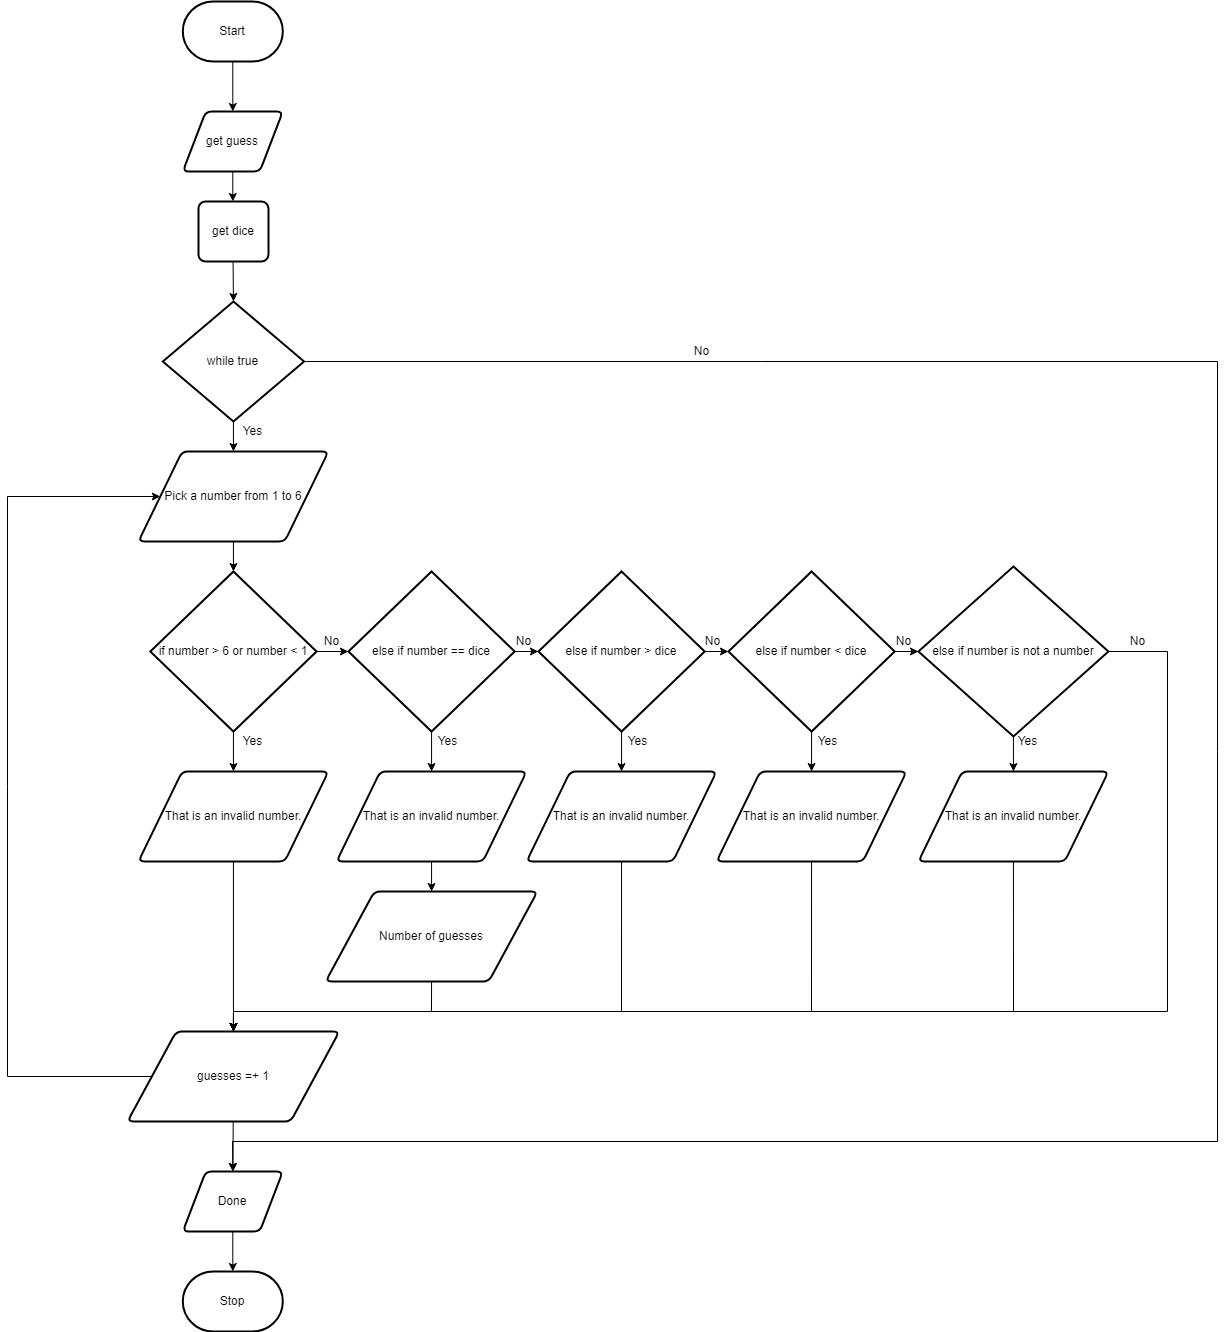

The diagram above was exported from draw.io. Its source (the exported page's mxGraphModel, read from the mxfile embedded in the PNG):
<mxGraphModel dx="1082" dy="1849" grid="1" gridSize="10" guides="1" tooltips="1" connect="1" arrows="1" fold="1" page="1" pageScale="1" pageWidth="850" pageHeight="1100" math="0" shadow="0">
  <root>
    <mxCell id="0" />
    <mxCell id="1" parent="0" />
    <mxCell id="152" value="" style="edgeStyle=none;html=1;" parent="1" source="3" target="117" edge="1">
      <mxGeometry relative="1" as="geometry" />
    </mxCell>
    <mxCell id="3" value="Start" style="strokeWidth=2;html=1;shape=mxgraph.flowchart.terminator;whiteSpace=wrap;" parent="1" vertex="1">
      <mxGeometry x="335.31" y="-30" width="100" height="60" as="geometry" />
    </mxCell>
    <mxCell id="154" value="" style="edgeStyle=none;html=1;" parent="1" source="117" edge="1">
      <mxGeometry relative="1" as="geometry">
        <mxPoint x="385.30999999999995" y="170" as="targetPoint" />
      </mxGeometry>
    </mxCell>
    <mxCell id="117" value="get guess" style="shape=parallelogram;html=1;strokeWidth=2;perimeter=parallelogramPerimeter;whiteSpace=wrap;rounded=1;arcSize=12;size=0.23;" parent="1" vertex="1">
      <mxGeometry x="335.31" y="80" width="100" height="60" as="geometry" />
    </mxCell>
    <mxCell id="118" style="edgeStyle=none;html=1;entryX=0.5;entryY=0;entryDx=0;entryDy=0;entryPerimeter=0;" parent="1" target="124" edge="1">
      <mxGeometry relative="1" as="geometry">
        <mxPoint x="385.57785714285706" y="230" as="sourcePoint" />
      </mxGeometry>
    </mxCell>
    <mxCell id="120" value="" style="edgeStyle=none;rounded=0;html=1;fontFamily=Helvetica;fontSize=12;fontColor=#F0F0F0;startArrow=none;" parent="1" edge="1">
      <mxGeometry relative="1" as="geometry">
        <mxPoint x="901.5700000000002" y="541.5" as="sourcePoint" />
        <mxPoint x="901.5700000000002" y="541.5" as="targetPoint" />
      </mxGeometry>
    </mxCell>
    <mxCell id="121" value="Yes" style="text;html=1;resizable=0;autosize=1;align=center;verticalAlign=middle;points=[];fillColor=none;strokeColor=none;rounded=0;" parent="1" vertex="1">
      <mxGeometry x="385" y="390" width="40" height="20" as="geometry" />
    </mxCell>
    <mxCell id="122" value="" style="edgeStyle=none;rounded=0;html=1;fontFamily=Helvetica;fontSize=12;fontColor=#F0F0F0;endArrow=none;" parent="1" edge="1">
      <mxGeometry relative="1" as="geometry">
        <mxPoint x="871.5700000000002" y="541.5" as="sourcePoint" />
        <mxPoint x="871.5700000000002" y="541.5" as="targetPoint" />
      </mxGeometry>
    </mxCell>
    <mxCell id="123" value="" style="edgeStyle=none;html=1;" parent="1" source="124" target="128" edge="1">
      <mxGeometry relative="1" as="geometry" />
    </mxCell>
    <mxCell id="164" style="edgeStyle=none;rounded=0;html=1;entryX=0.5;entryY=0;entryDx=0;entryDy=0;" parent="1" source="124" target="160" edge="1">
      <mxGeometry relative="1" as="geometry">
        <Array as="points">
          <mxPoint x="1370" y="330" />
          <mxPoint x="1370" y="1110" />
          <mxPoint x="385" y="1110" />
        </Array>
      </mxGeometry>
    </mxCell>
    <mxCell id="124" value="&lt;span id=&quot;docs-internal-guid-6195adaa-7fff-0db7-8f2a-d677f404ffa1&quot;&gt;&lt;span style=&quot;background-color: transparent ; vertical-align: baseline&quot;&gt;while true&lt;/span&gt;&lt;/span&gt;" style="strokeWidth=2;html=1;shape=mxgraph.flowchart.decision;whiteSpace=wrap;" parent="1" vertex="1">
      <mxGeometry x="315.31" y="270" width="141.25" height="120" as="geometry" />
    </mxCell>
    <mxCell id="125" value="" style="edgeStyle=none;rounded=0;html=1;endArrow=none;" parent="1" edge="1">
      <mxGeometry relative="1" as="geometry">
        <mxPoint x="741.5700000000002" y="801.6666666666665" as="sourcePoint" />
        <mxPoint x="741.5700000000002" y="801.6666666666665" as="targetPoint" />
      </mxGeometry>
    </mxCell>
    <mxCell id="126" value="No" style="text;html=1;resizable=0;autosize=1;align=center;verticalAlign=middle;points=[];fillColor=none;strokeColor=none;rounded=0;" parent="1" vertex="1">
      <mxGeometry x="839.07" y="310" width="30" height="20" as="geometry" />
    </mxCell>
    <mxCell id="127" value="" style="edgeStyle=none;html=1;" parent="1" source="128" target="131" edge="1">
      <mxGeometry relative="1" as="geometry" />
    </mxCell>
    <mxCell id="128" value="Pick a number from 1 to 6" style="shape=parallelogram;html=1;strokeWidth=2;perimeter=parallelogramPerimeter;whiteSpace=wrap;rounded=1;arcSize=12;size=0.23;" parent="1" vertex="1">
      <mxGeometry x="290.94" y="420" width="190" height="90" as="geometry" />
    </mxCell>
    <mxCell id="130" value="" style="edgeStyle=none;html=1;" parent="1" source="131" target="136" edge="1">
      <mxGeometry relative="1" as="geometry" />
    </mxCell>
    <mxCell id="175" style="edgeStyle=none;html=1;entryX=0.5;entryY=0;entryDx=0;entryDy=0;" parent="1" source="131" target="133" edge="1">
      <mxGeometry relative="1" as="geometry" />
    </mxCell>
    <mxCell id="131" value="&lt;span id=&quot;docs-internal-guid-6195adaa-7fff-0db7-8f2a-d677f404ffa1&quot;&gt;&lt;span style=&quot;background-color: transparent ; vertical-align: baseline&quot;&gt;if number &amp;gt; 6 or number &amp;lt; 1&lt;/span&gt;&lt;/span&gt;" style="strokeWidth=2;html=1;shape=mxgraph.flowchart.decision;whiteSpace=wrap;" parent="1" vertex="1">
      <mxGeometry x="302.81" y="540" width="166.26" height="160" as="geometry" />
    </mxCell>
    <mxCell id="132" style="edgeStyle=none;html=1;entryX=0.5;entryY=0;entryDx=0;entryDy=0;" parent="1" source="133" target="151" edge="1">
      <mxGeometry relative="1" as="geometry" />
    </mxCell>
    <mxCell id="133" value="That is an invalid number." style="shape=parallelogram;html=1;strokeWidth=2;perimeter=parallelogramPerimeter;whiteSpace=wrap;rounded=1;arcSize=12;size=0.23;" parent="1" vertex="1">
      <mxGeometry x="290.94" y="740" width="190" height="90" as="geometry" />
    </mxCell>
    <mxCell id="134" value="" style="edgeStyle=none;html=1;" parent="1" source="136" target="139" edge="1">
      <mxGeometry relative="1" as="geometry" />
    </mxCell>
    <mxCell id="135" style="edgeStyle=none;html=1;" parent="1" source="136" edge="1">
      <mxGeometry relative="1" as="geometry">
        <mxPoint x="584.0700000000002" y="740" as="targetPoint" />
      </mxGeometry>
    </mxCell>
    <mxCell id="136" value="else if number == dice" style="strokeWidth=2;html=1;shape=mxgraph.flowchart.decision;whiteSpace=wrap;" parent="1" vertex="1">
      <mxGeometry x="500.94" y="540" width="166.26" height="160" as="geometry" />
    </mxCell>
    <mxCell id="137" value="" style="edgeStyle=none;html=1;" parent="1" source="139" target="142" edge="1">
      <mxGeometry relative="1" as="geometry" />
    </mxCell>
    <mxCell id="138" value="" style="edgeStyle=none;html=1;" parent="1" source="139" target="147" edge="1">
      <mxGeometry relative="1" as="geometry" />
    </mxCell>
    <mxCell id="139" value="&lt;span id=&quot;docs-internal-guid-6195adaa-7fff-0db7-8f2a-d677f404ffa1&quot;&gt;&lt;span style=&quot;background-color: transparent ; vertical-align: baseline&quot;&gt;else if number &amp;gt; dice&lt;/span&gt;&lt;/span&gt;" style="strokeWidth=2;html=1;shape=mxgraph.flowchart.decision;whiteSpace=wrap;" parent="1" vertex="1">
      <mxGeometry x="690.94" y="540" width="166.26" height="160" as="geometry" />
    </mxCell>
    <mxCell id="140" value="" style="edgeStyle=none;html=1;" parent="1" source="142" target="144" edge="1">
      <mxGeometry relative="1" as="geometry" />
    </mxCell>
    <mxCell id="141" value="" style="edgeStyle=none;html=1;" parent="1" source="142" target="148" edge="1">
      <mxGeometry relative="1" as="geometry" />
    </mxCell>
    <mxCell id="142" value="&lt;span id=&quot;docs-internal-guid-6195adaa-7fff-0db7-8f2a-d677f404ffa1&quot;&gt;&lt;span style=&quot;background-color: transparent ; vertical-align: baseline&quot;&gt;else if number &amp;lt; dice&lt;/span&gt;&lt;/span&gt;" style="strokeWidth=2;html=1;shape=mxgraph.flowchart.decision;whiteSpace=wrap;" parent="1" vertex="1">
      <mxGeometry x="880.94" y="540" width="166.26" height="160" as="geometry" />
    </mxCell>
    <mxCell id="143" value="" style="edgeStyle=none;html=1;" parent="1" source="144" target="149" edge="1">
      <mxGeometry relative="1" as="geometry" />
    </mxCell>
    <mxCell id="178" style="edgeStyle=none;html=1;entryX=0.5;entryY=0;entryDx=0;entryDy=0;rounded=0;" edge="1" parent="1" source="144" target="151">
      <mxGeometry relative="1" as="geometry">
        <Array as="points">
          <mxPoint x="1320" y="620" />
          <mxPoint x="1320" y="980" />
          <mxPoint x="386" y="980" />
        </Array>
      </mxGeometry>
    </mxCell>
    <mxCell id="144" value="else if number is not a number" style="strokeWidth=2;html=1;shape=mxgraph.flowchart.decision;whiteSpace=wrap;" parent="1" vertex="1">
      <mxGeometry x="1070.94" y="535" width="190" height="170" as="geometry" />
    </mxCell>
    <mxCell id="145" value="" style="edgeStyle=none;html=1;" parent="1" source="146" target="150" edge="1">
      <mxGeometry relative="1" as="geometry" />
    </mxCell>
    <mxCell id="146" value="That is an invalid number." style="shape=parallelogram;html=1;strokeWidth=2;perimeter=parallelogramPerimeter;whiteSpace=wrap;rounded=1;arcSize=12;size=0.23;" parent="1" vertex="1">
      <mxGeometry x="489.07" y="740" width="190" height="90" as="geometry" />
    </mxCell>
    <mxCell id="156" style="edgeStyle=none;rounded=0;html=1;entryX=0.5;entryY=0;entryDx=0;entryDy=0;" parent="1" source="147" target="151" edge="1">
      <mxGeometry relative="1" as="geometry">
        <Array as="points">
          <mxPoint x="774" y="980" />
          <mxPoint x="386" y="980" />
        </Array>
      </mxGeometry>
    </mxCell>
    <mxCell id="147" value="That is an invalid number." style="shape=parallelogram;html=1;strokeWidth=2;perimeter=parallelogramPerimeter;whiteSpace=wrap;rounded=1;arcSize=12;size=0.23;" parent="1" vertex="1">
      <mxGeometry x="679.07" y="740" width="190" height="90" as="geometry" />
    </mxCell>
    <mxCell id="157" style="edgeStyle=none;rounded=0;html=1;entryX=0.5;entryY=0;entryDx=0;entryDy=0;" parent="1" source="148" target="151" edge="1">
      <mxGeometry relative="1" as="geometry">
        <Array as="points">
          <mxPoint x="964" y="980" />
          <mxPoint x="386" y="980" />
        </Array>
      </mxGeometry>
    </mxCell>
    <mxCell id="148" value="That is an invalid number." style="shape=parallelogram;html=1;strokeWidth=2;perimeter=parallelogramPerimeter;whiteSpace=wrap;rounded=1;arcSize=12;size=0.23;" parent="1" vertex="1">
      <mxGeometry x="869.07" y="740" width="190" height="90" as="geometry" />
    </mxCell>
    <mxCell id="158" style="edgeStyle=none;rounded=0;html=1;entryX=0.5;entryY=0;entryDx=0;entryDy=0;" parent="1" source="149" target="151" edge="1">
      <mxGeometry relative="1" as="geometry">
        <Array as="points">
          <mxPoint x="1166" y="980" />
          <mxPoint x="386" y="980" />
        </Array>
      </mxGeometry>
    </mxCell>
    <mxCell id="149" value="That is an invalid number." style="shape=parallelogram;html=1;strokeWidth=2;perimeter=parallelogramPerimeter;whiteSpace=wrap;rounded=1;arcSize=12;size=0.23;" parent="1" vertex="1">
      <mxGeometry x="1070.94" y="740" width="190" height="90" as="geometry" />
    </mxCell>
    <mxCell id="155" style="edgeStyle=none;html=1;entryX=0.5;entryY=0;entryDx=0;entryDy=0;exitX=0.5;exitY=1;exitDx=0;exitDy=0;rounded=0;" parent="1" source="150" target="151" edge="1">
      <mxGeometry relative="1" as="geometry">
        <Array as="points">
          <mxPoint x="584" y="980" />
          <mxPoint x="386" y="980" />
        </Array>
      </mxGeometry>
    </mxCell>
    <mxCell id="150" value="Number of guesses" style="shape=parallelogram;html=1;strokeWidth=2;perimeter=parallelogramPerimeter;whiteSpace=wrap;rounded=1;arcSize=12;size=0.23;" parent="1" vertex="1">
      <mxGeometry x="478.14" y="860" width="211.87" height="90" as="geometry" />
    </mxCell>
    <mxCell id="159" style="edgeStyle=none;rounded=0;html=1;entryX=0;entryY=0.5;entryDx=0;entryDy=0;" parent="1" source="151" target="128" edge="1">
      <mxGeometry relative="1" as="geometry">
        <Array as="points">
          <mxPoint x="160" y="1045" />
          <mxPoint x="160" y="465" />
        </Array>
      </mxGeometry>
    </mxCell>
    <mxCell id="163" value="" style="edgeStyle=none;rounded=0;html=1;" parent="1" source="151" target="160" edge="1">
      <mxGeometry relative="1" as="geometry" />
    </mxCell>
    <mxCell id="151" value="guesses =+ 1" style="shape=parallelogram;html=1;strokeWidth=2;perimeter=parallelogramPerimeter;whiteSpace=wrap;rounded=1;arcSize=12;size=0.23;" parent="1" vertex="1">
      <mxGeometry x="280" y="1000" width="211.87" height="90" as="geometry" />
    </mxCell>
    <mxCell id="162" value="" style="edgeStyle=none;rounded=0;html=1;" parent="1" source="160" target="161" edge="1">
      <mxGeometry relative="1" as="geometry" />
    </mxCell>
    <mxCell id="160" value="Done" style="shape=parallelogram;html=1;strokeWidth=2;perimeter=parallelogramPerimeter;whiteSpace=wrap;rounded=1;arcSize=12;size=0.23;" parent="1" vertex="1">
      <mxGeometry x="335.31" y="1140" width="100" height="60" as="geometry" />
    </mxCell>
    <mxCell id="161" value="Stop" style="strokeWidth=2;html=1;shape=mxgraph.flowchart.terminator;whiteSpace=wrap;" parent="1" vertex="1">
      <mxGeometry x="335.31" y="1240" width="100" height="60" as="geometry" />
    </mxCell>
    <mxCell id="165" value="Yes" style="text;html=1;resizable=0;autosize=1;align=center;verticalAlign=middle;points=[];fillColor=none;strokeColor=none;rounded=0;" parent="1" vertex="1">
      <mxGeometry x="385" y="700" width="40" height="20" as="geometry" />
    </mxCell>
    <mxCell id="166" value="" style="edgeStyle=none;html=1;endArrow=none;" parent="1" source="131" target="165" edge="1">
      <mxGeometry relative="1" as="geometry">
        <mxPoint x="385.94000000000005" y="700" as="sourcePoint" />
        <mxPoint x="385.94000000000005" y="740" as="targetPoint" />
      </mxGeometry>
    </mxCell>
    <mxCell id="167" value="Yes" style="text;html=1;resizable=0;autosize=1;align=center;verticalAlign=middle;points=[];fillColor=none;strokeColor=none;rounded=0;" parent="1" vertex="1">
      <mxGeometry x="580" y="700" width="40" height="20" as="geometry" />
    </mxCell>
    <mxCell id="168" value="Yes" style="text;html=1;resizable=0;autosize=1;align=center;verticalAlign=middle;points=[];fillColor=none;strokeColor=none;rounded=0;" parent="1" vertex="1">
      <mxGeometry x="770" y="700" width="40" height="20" as="geometry" />
    </mxCell>
    <mxCell id="169" value="Yes" style="text;html=1;resizable=0;autosize=1;align=center;verticalAlign=middle;points=[];fillColor=none;strokeColor=none;rounded=0;" parent="1" vertex="1">
      <mxGeometry x="960" y="700" width="40" height="20" as="geometry" />
    </mxCell>
    <mxCell id="170" value="Yes" style="text;html=1;resizable=0;autosize=1;align=center;verticalAlign=middle;points=[];fillColor=none;strokeColor=none;rounded=0;" parent="1" vertex="1">
      <mxGeometry x="1160" y="700" width="40" height="20" as="geometry" />
    </mxCell>
    <mxCell id="171" value="No" style="text;html=1;resizable=0;autosize=1;align=center;verticalAlign=middle;points=[];fillColor=none;strokeColor=none;rounded=0;" parent="1" vertex="1">
      <mxGeometry x="469.07000000000005" y="600" width="30" height="20" as="geometry" />
    </mxCell>
    <mxCell id="172" value="No" style="text;html=1;resizable=0;autosize=1;align=center;verticalAlign=middle;points=[];fillColor=none;strokeColor=none;rounded=0;" parent="1" vertex="1">
      <mxGeometry x="660.94" y="600" width="30" height="20" as="geometry" />
    </mxCell>
    <mxCell id="173" value="No" style="text;html=1;resizable=0;autosize=1;align=center;verticalAlign=middle;points=[];fillColor=none;strokeColor=none;rounded=0;" parent="1" vertex="1">
      <mxGeometry x="850" y="600" width="30" height="20" as="geometry" />
    </mxCell>
    <mxCell id="174" value="No" style="text;html=1;resizable=0;autosize=1;align=center;verticalAlign=middle;points=[];fillColor=none;strokeColor=none;rounded=0;" parent="1" vertex="1">
      <mxGeometry x="1040.94" y="600" width="30" height="20" as="geometry" />
    </mxCell>
    <mxCell id="177" value="get dice" style="rounded=1;whiteSpace=wrap;html=1;absoluteArcSize=1;arcSize=14;strokeWidth=2;" vertex="1" parent="1">
      <mxGeometry x="350.94" y="170" width="70" height="60" as="geometry" />
    </mxCell>
    <mxCell id="179" value="No" style="text;html=1;resizable=0;autosize=1;align=center;verticalAlign=middle;points=[];fillColor=none;strokeColor=none;rounded=0;" vertex="1" parent="1">
      <mxGeometry x="1275" y="600" width="30" height="20" as="geometry" />
    </mxCell>
  </root>
</mxGraphModel>